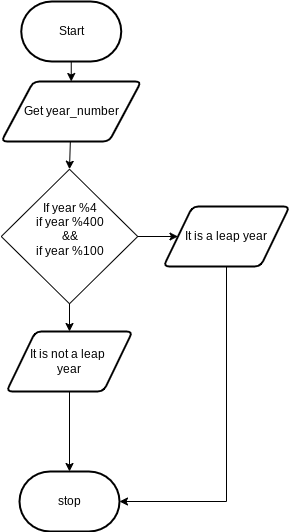

The diagram above was exported from draw.io. Its source (the exported page's mxGraphModel, read from the mxfile embedded in the PNG):
<mxGraphModel dx="594" dy="561" grid="1" gridSize="10" guides="1" tooltips="1" connect="1" arrows="1" fold="1" page="1" pageScale="1" pageWidth="827" pageHeight="1169" math="0" shadow="0">
  <root>
    <mxCell id="0" />
    <mxCell id="1" parent="0" />
    <mxCell id="2" value="" style="edgeStyle=none;html=1;" parent="1" source="3" target="5" edge="1">
      <mxGeometry relative="1" as="geometry" />
    </mxCell>
    <mxCell id="3" value="Start" style="strokeWidth=2;html=1;shape=mxgraph.flowchart.terminator;whiteSpace=wrap;" parent="1" vertex="1">
      <mxGeometry x="367.75" y="350" width="100" height="60" as="geometry" />
    </mxCell>
    <mxCell id="25" style="edgeStyle=none;html=1;entryX=0.5;entryY=0;entryDx=0;entryDy=0;" edge="1" parent="1" source="5" target="12">
      <mxGeometry relative="1" as="geometry">
        <mxPoint x="400" y="400" as="targetPoint" />
      </mxGeometry>
    </mxCell>
    <mxCell id="5" value="Get year_number" style="shape=parallelogram;html=1;strokeWidth=2;perimeter=parallelogramPerimeter;whiteSpace=wrap;rounded=1;arcSize=12;size=0.23;" parent="1" vertex="1">
      <mxGeometry x="347.75" y="430" width="140" height="60" as="geometry" />
    </mxCell>
    <mxCell id="6" style="edgeStyle=none;html=1;entryX=0.5;entryY=0;entryDx=0;entryDy=0;entryPerimeter=0;" parent="1" source="8" target="9" edge="1">
      <mxGeometry relative="1" as="geometry" />
    </mxCell>
    <mxCell id="7" style="edgeStyle=none;html=1;exitX=0.5;exitY=0;exitDx=0;exitDy=0;" parent="1" source="8" edge="1">
      <mxGeometry relative="1" as="geometry">
        <mxPoint x="410" y="730" as="targetPoint" />
      </mxGeometry>
    </mxCell>
    <mxCell id="8" value="It is not a leap&amp;nbsp;&lt;br&gt;year" style="shape=parallelogram;html=1;strokeWidth=2;perimeter=parallelogramPerimeter;whiteSpace=wrap;rounded=1;arcSize=12;size=0.23;" parent="1" vertex="1">
      <mxGeometry x="353" y="680" width="126" height="60" as="geometry" />
    </mxCell>
    <mxCell id="9" value="stop" style="strokeWidth=2;html=1;shape=mxgraph.flowchart.terminator;whiteSpace=wrap;rounded=1;" parent="1" vertex="1">
      <mxGeometry x="366" y="820" width="100" height="60" as="geometry" />
    </mxCell>
    <mxCell id="10" value="" style="edgeStyle=none;html=1;" parent="1" source="12" target="8" edge="1">
      <mxGeometry relative="1" as="geometry" />
    </mxCell>
    <mxCell id="11" value="" style="edgeStyle=none;html=1;" parent="1" source="12" target="16" edge="1">
      <mxGeometry relative="1" as="geometry" />
    </mxCell>
    <mxCell id="12" value="&lt;br&gt;If year %4&lt;br&gt;if year %400&lt;br&gt;&amp;amp;&amp;amp;&lt;br&gt;if year %100&lt;br&gt;&lt;br&gt;&amp;nbsp;" style="rhombus;whiteSpace=wrap;html=1;" parent="1" vertex="1">
      <mxGeometry x="347.75" y="517.75" width="136.5" height="134.5" as="geometry" />
    </mxCell>
    <mxCell id="15" style="edgeStyle=none;html=1;entryX=1;entryY=0.5;entryDx=0;entryDy=0;entryPerimeter=0;rounded=0;" parent="1" source="16" target="9" edge="1">
      <mxGeometry relative="1" as="geometry">
        <Array as="points">
          <mxPoint x="573" y="850" />
        </Array>
      </mxGeometry>
    </mxCell>
    <mxCell id="16" value="It is a leap year" style="shape=parallelogram;html=1;strokeWidth=2;perimeter=parallelogramPerimeter;whiteSpace=wrap;rounded=1;arcSize=12;size=0.23;" parent="1" vertex="1">
      <mxGeometry x="510" y="555" width="126" height="60" as="geometry" />
    </mxCell>
  </root>
</mxGraphModel>